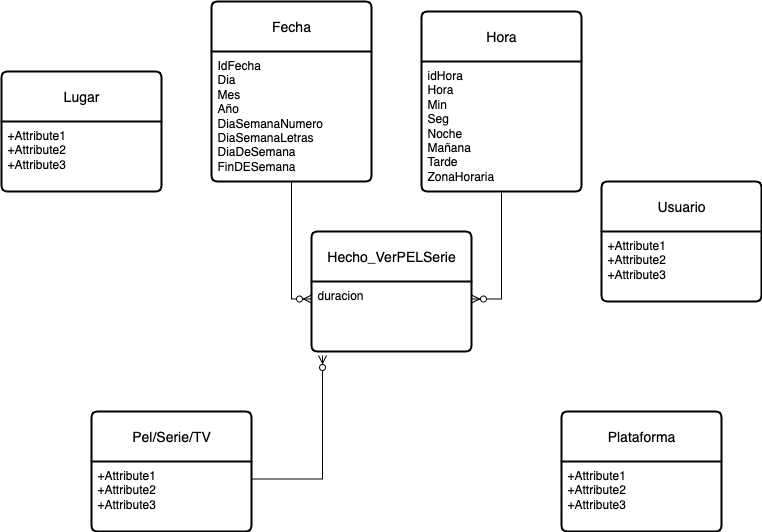

The diagram above was exported from draw.io. Its source (the exported page's mxGraphModel, read from the mxfile embedded in the PNG):
<mxGraphModel dx="1051" dy="716" grid="1" gridSize="10" guides="1" tooltips="1" connect="1" arrows="1" fold="1" page="1" pageScale="1" pageWidth="827" pageHeight="1169" math="0" shadow="0">
  <root>
    <mxCell id="0" />
    <mxCell id="1" parent="0" />
    <mxCell id="YkTq4L9urezgJEMZX8m0-1" value="Hecho_VerPELSerie" style="swimlane;childLayout=stackLayout;horizontal=1;startSize=50;horizontalStack=0;rounded=1;fontSize=14;fontStyle=0;strokeWidth=2;resizeParent=0;resizeLast=1;shadow=0;dashed=0;align=center;arcSize=4;whiteSpace=wrap;html=1;" vertex="1" parent="1">
      <mxGeometry x="330" y="285" width="160" height="120" as="geometry" />
    </mxCell>
    <mxCell id="YkTq4L9urezgJEMZX8m0-2" value="duracion&lt;div&gt;&lt;br&gt;&lt;/div&gt;" style="align=left;strokeColor=none;fillColor=none;spacingLeft=4;spacingRight=4;fontSize=12;verticalAlign=top;resizable=0;rotatable=0;part=1;html=1;whiteSpace=wrap;" vertex="1" parent="YkTq4L9urezgJEMZX8m0-1">
      <mxGeometry y="50" width="160" height="70" as="geometry" />
    </mxCell>
    <mxCell id="YkTq4L9urezgJEMZX8m0-3" value="Usuario" style="swimlane;childLayout=stackLayout;horizontal=1;startSize=50;horizontalStack=0;rounded=1;fontSize=14;fontStyle=0;strokeWidth=2;resizeParent=0;resizeLast=1;shadow=0;dashed=0;align=center;arcSize=4;whiteSpace=wrap;html=1;" vertex="1" parent="1">
      <mxGeometry x="620" y="235" width="160" height="120" as="geometry" />
    </mxCell>
    <mxCell id="YkTq4L9urezgJEMZX8m0-4" value="+Attribute1&#10;+Attribute2&#10;+Attribute3" style="align=left;strokeColor=none;fillColor=none;spacingLeft=4;spacingRight=4;fontSize=12;verticalAlign=top;resizable=0;rotatable=0;part=1;html=1;whiteSpace=wrap;" vertex="1" parent="YkTq4L9urezgJEMZX8m0-3">
      <mxGeometry y="50" width="160" height="70" as="geometry" />
    </mxCell>
    <mxCell id="YkTq4L9urezgJEMZX8m0-5" value="Lugar" style="swimlane;childLayout=stackLayout;horizontal=1;startSize=50;horizontalStack=0;rounded=1;fontSize=14;fontStyle=0;strokeWidth=2;resizeParent=0;resizeLast=1;shadow=0;dashed=0;align=center;arcSize=4;whiteSpace=wrap;html=1;" vertex="1" parent="1">
      <mxGeometry x="20" y="125" width="160" height="120" as="geometry" />
    </mxCell>
    <mxCell id="YkTq4L9urezgJEMZX8m0-6" value="+Attribute1&#10;+Attribute2&#10;+Attribute3" style="align=left;strokeColor=none;fillColor=none;spacingLeft=4;spacingRight=4;fontSize=12;verticalAlign=top;resizable=0;rotatable=0;part=1;html=1;whiteSpace=wrap;" vertex="1" parent="YkTq4L9urezgJEMZX8m0-5">
      <mxGeometry y="50" width="160" height="70" as="geometry" />
    </mxCell>
    <mxCell id="YkTq4L9urezgJEMZX8m0-7" value="Pel/Serie/TV" style="swimlane;childLayout=stackLayout;horizontal=1;startSize=50;horizontalStack=0;rounded=1;fontSize=14;fontStyle=0;strokeWidth=2;resizeParent=0;resizeLast=1;shadow=0;dashed=0;align=center;arcSize=4;whiteSpace=wrap;html=1;" vertex="1" parent="1">
      <mxGeometry x="110" y="465" width="160" height="120" as="geometry" />
    </mxCell>
    <mxCell id="YkTq4L9urezgJEMZX8m0-8" value="+Attribute1&#10;+Attribute2&#10;+Attribute3" style="align=left;strokeColor=none;fillColor=none;spacingLeft=4;spacingRight=4;fontSize=12;verticalAlign=top;resizable=0;rotatable=0;part=1;html=1;whiteSpace=wrap;" vertex="1" parent="YkTq4L9urezgJEMZX8m0-7">
      <mxGeometry y="50" width="160" height="70" as="geometry" />
    </mxCell>
    <mxCell id="YkTq4L9urezgJEMZX8m0-9" value="Plataforma" style="swimlane;childLayout=stackLayout;horizontal=1;startSize=50;horizontalStack=0;rounded=1;fontSize=14;fontStyle=0;strokeWidth=2;resizeParent=0;resizeLast=1;shadow=0;dashed=0;align=center;arcSize=4;whiteSpace=wrap;html=1;" vertex="1" parent="1">
      <mxGeometry x="580" y="465" width="160" height="120" as="geometry" />
    </mxCell>
    <mxCell id="YkTq4L9urezgJEMZX8m0-10" value="+Attribute1&#10;+Attribute2&#10;+Attribute3" style="align=left;strokeColor=none;fillColor=none;spacingLeft=4;spacingRight=4;fontSize=12;verticalAlign=top;resizable=0;rotatable=0;part=1;html=1;whiteSpace=wrap;" vertex="1" parent="YkTq4L9urezgJEMZX8m0-9">
      <mxGeometry y="50" width="160" height="70" as="geometry" />
    </mxCell>
    <mxCell id="YkTq4L9urezgJEMZX8m0-11" value="Fecha" style="swimlane;childLayout=stackLayout;horizontal=1;startSize=50;horizontalStack=0;rounded=1;fontSize=14;fontStyle=0;strokeWidth=2;resizeParent=0;resizeLast=1;shadow=0;dashed=0;align=center;arcSize=4;whiteSpace=wrap;html=1;" vertex="1" parent="1">
      <mxGeometry x="230" y="55" width="160" height="180" as="geometry" />
    </mxCell>
    <mxCell id="YkTq4L9urezgJEMZX8m0-12" value="&lt;div&gt;IdFecha&lt;/div&gt;Dia&lt;div&gt;Mes&amp;nbsp;&lt;/div&gt;&lt;div&gt;Año&lt;/div&gt;&lt;div&gt;DiaSemanaNumero&lt;/div&gt;&lt;div&gt;DiaSemanaLetras&lt;/div&gt;&lt;div&gt;DiaDeSemana&lt;/div&gt;&lt;div&gt;FinDESemana&lt;/div&gt;" style="align=left;strokeColor=none;fillColor=none;spacingLeft=4;spacingRight=4;fontSize=12;verticalAlign=top;resizable=0;rotatable=0;part=1;html=1;whiteSpace=wrap;" vertex="1" parent="YkTq4L9urezgJEMZX8m0-11">
      <mxGeometry y="50" width="160" height="130" as="geometry" />
    </mxCell>
    <mxCell id="YkTq4L9urezgJEMZX8m0-13" value="Hora" style="swimlane;childLayout=stackLayout;horizontal=1;startSize=50;horizontalStack=0;rounded=1;fontSize=14;fontStyle=0;strokeWidth=2;resizeParent=0;resizeLast=1;shadow=0;dashed=0;align=center;arcSize=4;whiteSpace=wrap;html=1;" vertex="1" parent="1">
      <mxGeometry x="440" y="65" width="160" height="180" as="geometry" />
    </mxCell>
    <mxCell id="YkTq4L9urezgJEMZX8m0-14" value="idHora&lt;div&gt;Hora&lt;/div&gt;&lt;div&gt;Min&lt;/div&gt;&lt;div&gt;Seg&lt;/div&gt;&lt;div&gt;Noche&amp;nbsp;&lt;/div&gt;&lt;div&gt;Mañana&lt;/div&gt;&lt;div&gt;Tarde&lt;/div&gt;&lt;div&gt;ZonaHoraria&lt;/div&gt;" style="align=left;strokeColor=none;fillColor=none;spacingLeft=4;spacingRight=4;fontSize=12;verticalAlign=top;resizable=0;rotatable=0;part=1;html=1;whiteSpace=wrap;" vertex="1" parent="YkTq4L9urezgJEMZX8m0-13">
      <mxGeometry y="50" width="160" height="130" as="geometry" />
    </mxCell>
    <mxCell id="YkTq4L9urezgJEMZX8m0-15" style="edgeStyle=orthogonalEdgeStyle;rounded=0;orthogonalLoop=1;jettySize=auto;html=1;entryX=0;entryY=0.25;entryDx=0;entryDy=0;endArrow=ERzeroToMany;endFill=0;" edge="1" parent="1" source="YkTq4L9urezgJEMZX8m0-12" target="YkTq4L9urezgJEMZX8m0-2">
      <mxGeometry relative="1" as="geometry" />
    </mxCell>
    <mxCell id="YkTq4L9urezgJEMZX8m0-16" style="edgeStyle=orthogonalEdgeStyle;rounded=0;orthogonalLoop=1;jettySize=auto;html=1;entryX=1;entryY=0.25;entryDx=0;entryDy=0;endArrow=ERzeroToMany;endFill=0;" edge="1" parent="1" source="YkTq4L9urezgJEMZX8m0-14" target="YkTq4L9urezgJEMZX8m0-2">
      <mxGeometry relative="1" as="geometry" />
    </mxCell>
    <mxCell id="YkTq4L9urezgJEMZX8m0-17" style="edgeStyle=orthogonalEdgeStyle;rounded=0;orthogonalLoop=1;jettySize=auto;html=1;exitX=1;exitY=0.25;exitDx=0;exitDy=0;entryX=0.069;entryY=1.057;entryDx=0;entryDy=0;entryPerimeter=0;endArrow=ERzeroToMany;endFill=0;" edge="1" parent="1" source="YkTq4L9urezgJEMZX8m0-8" target="YkTq4L9urezgJEMZX8m0-2">
      <mxGeometry relative="1" as="geometry" />
    </mxCell>
  </root>
</mxGraphModel>